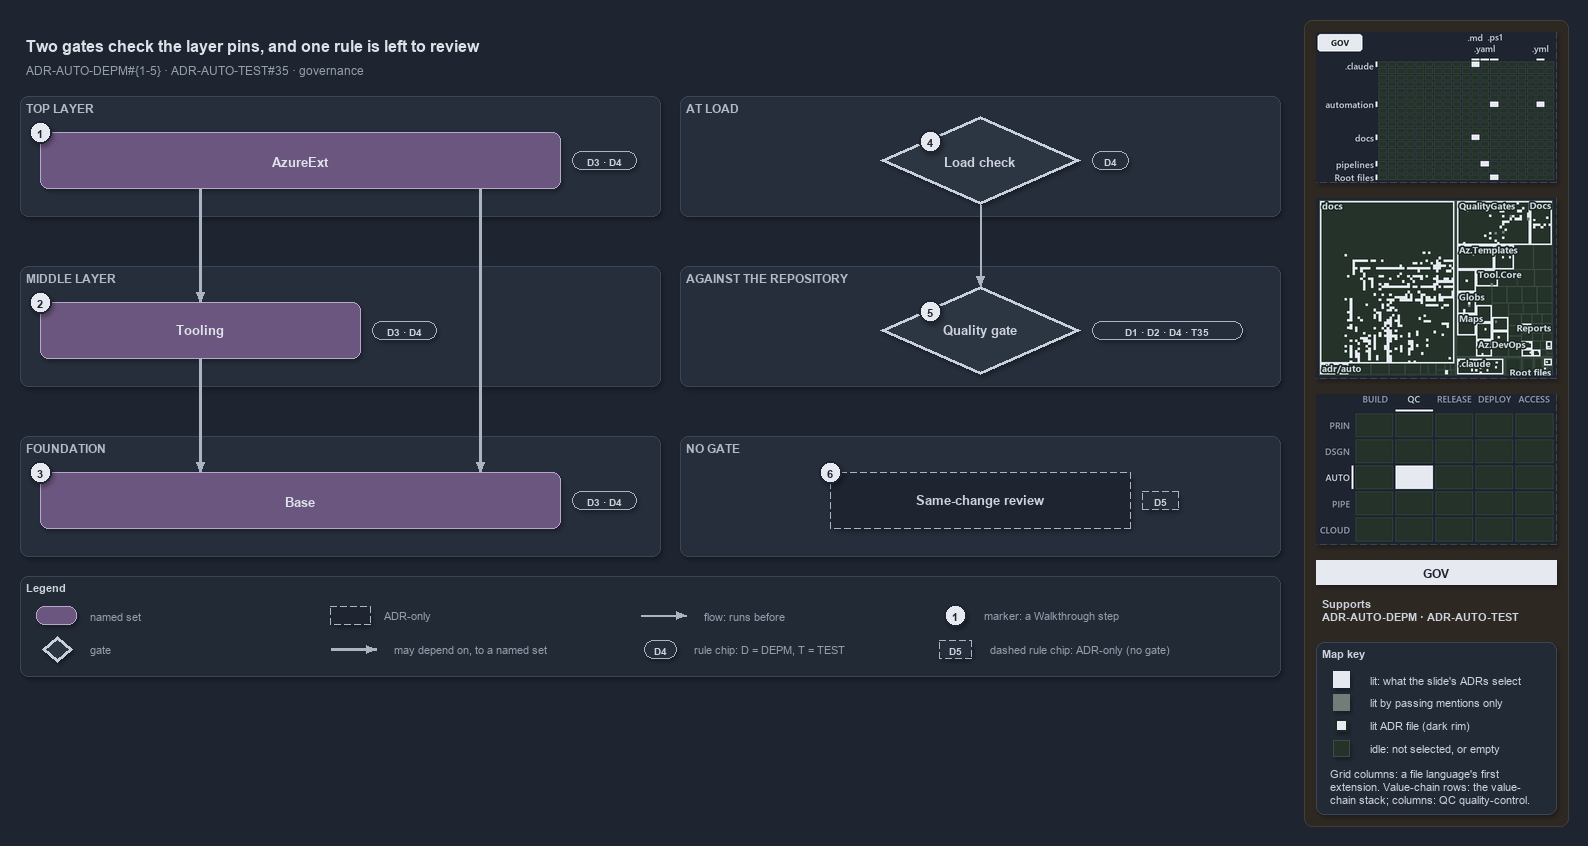

The diagram above was exported from draw.io. Its source (the exported page's mxGraphModel, read from the mxfile embedded in the PNG):
<mxGraphModel dx="1024" dy="768" grid="0" gridSize="10" guides="1" tooltips="1" connect="1" arrows="1" fold="1" page="1" pageScale="1" pageWidth="1572" pageHeight="700" background="#1E2430" math="0" shadow="1">
  <root>
    <mxCell id="0" />
    <mxCell id="1" parent="0" />
    <mxCell id="sidebar-bg" value="" style="rounded=1;arcSize=2;html=1;fillColor=#2E2823;strokeColor=#453C33;shadow=0;" vertex="1" parent="1">
      <mxGeometry x="1304" y="4" width="264" height="806" as="geometry" />
    </mxCell>
    <mxCell id="title" value="Two gates check the layer pins, and one rule is left to review" style="text;html=1;align=left;verticalAlign=middle;fontSize=16;fontStyle=1;fontColor=#DDE2E9;" vertex="1" parent="1">
      <mxGeometry x="20" y="14" width="1260" height="30" as="geometry" />
    </mxCell>
    <mxCell id="subtitle" value="ADR-AUTO-DEPM#{1-5} &amp;#183; ADR-AUTO-TEST#35 &amp;#183; governance" style="text;html=1;align=left;verticalAlign=middle;fontSize=12;fontColor=#949FAE;" vertex="1" parent="1">
      <mxGeometry x="20" y="44" width="1240" height="20" as="geometry" />
    </mxCell>
    <mxCell id="band-top" value="TOP LAYER" style="rounded=1;html=1;arcSize=3;fillColor=#262E3B;strokeColor=#3A4555;verticalAlign=top;align=left;spacingLeft=8;fontStyle=1;fontSize=12;fontColor=#B0BAC7;" vertex="1" parent="1">
      <mxGeometry x="20" y="80" width="640" height="120" as="geometry" />
    </mxCell>
    <mxCell id="band-middle" value="MIDDLE LAYER" style="rounded=1;html=1;arcSize=3;fillColor=#262E3B;strokeColor=#3A4555;verticalAlign=top;align=left;spacingLeft=8;fontStyle=1;fontSize=12;fontColor=#B0BAC7;" vertex="1" parent="1">
      <mxGeometry x="20" y="250" width="640" height="120" as="geometry" />
    </mxCell>
    <mxCell id="band-foundation" value="FOUNDATION" style="rounded=1;html=1;arcSize=3;fillColor=#262E3B;strokeColor=#3A4555;verticalAlign=top;align=left;spacingLeft=8;fontStyle=1;fontSize=12;fontColor=#B0BAC7;" vertex="1" parent="1">
      <mxGeometry x="20" y="420" width="640" height="120" as="geometry" />
    </mxCell>
    <mxCell id="band-load" value="AT LOAD" style="rounded=1;html=1;arcSize=3;fillColor=#262E3B;strokeColor=#3A4555;verticalAlign=top;align=left;spacingLeft=8;fontStyle=1;fontSize=12;fontColor=#B0BAC7;" vertex="1" parent="1">
      <mxGeometry x="680" y="80" width="600" height="120" as="geometry" />
    </mxCell>
    <mxCell id="band-repo" value="AGAINST THE REPOSITORY" style="rounded=1;html=1;arcSize=3;fillColor=#262E3B;strokeColor=#3A4555;verticalAlign=top;align=left;spacingLeft=8;fontStyle=1;fontSize=12;fontColor=#B0BAC7;" vertex="1" parent="1">
      <mxGeometry x="680" y="250" width="600" height="120" as="geometry" />
    </mxCell>
    <mxCell id="band-none" value="NO GATE" style="rounded=1;html=1;arcSize=3;fillColor=#262E3B;strokeColor=#3A4555;verticalAlign=top;align=left;spacingLeft=8;fontStyle=1;fontSize=12;fontColor=#B0BAC7;" vertex="1" parent="1">
      <mxGeometry x="680" y="420" width="600" height="120" as="geometry" />
    </mxCell>
    <mxCell id="g-azureext" value="&lt;b&gt;AzureExt&lt;/b&gt;" style="rounded=1;whiteSpace=wrap;html=1;arcSize=20;fillColor=#6A567E;strokeColor=#B9A6CC;fontSize=13;fontColor=#DDE2E9;" vertex="1" parent="1">
      <mxGeometry x="40" y="116" width="520" height="56" as="geometry" />
    </mxCell>
    <mxCell id="g-tooling" value="&lt;b&gt;Tooling&lt;/b&gt;" style="rounded=1;whiteSpace=wrap;html=1;arcSize=20;fillColor=#6A567E;strokeColor=#B9A6CC;fontSize=13;fontColor=#DDE2E9;" vertex="1" parent="1">
      <mxGeometry x="40" y="286" width="320" height="56" as="geometry" />
    </mxCell>
    <mxCell id="g-base" value="&lt;b&gt;Base&lt;/b&gt;" style="rounded=1;whiteSpace=wrap;html=1;arcSize=20;fillColor=#6A567E;strokeColor=#B9A6CC;fontSize=13;fontColor=#DDE2E9;" vertex="1" parent="1">
      <mxGeometry x="40" y="456" width="520" height="56" as="geometry" />
    </mxCell>
    <mxCell id="g-load" value="&lt;b&gt;Load check&lt;/b&gt;" style="rhombus;whiteSpace=wrap;html=1;fillColor=#2C3542;strokeColor=#C7D0DB;strokeWidth=3;fontSize=13;fontColor=#CDD3DC;" vertex="1" parent="1">
      <mxGeometry x="880" y="100" width="200" height="88" as="geometry" />
    </mxCell>
    <mxCell id="g-quality" value="&lt;b&gt;Quality gate&lt;/b&gt;" style="rhombus;whiteSpace=wrap;html=1;fillColor=#2C3542;strokeColor=#C7D0DB;strokeWidth=3;fontSize=13;fontColor=#CDD3DC;" vertex="1" parent="1">
      <mxGeometry x="880" y="270" width="200" height="88" as="geometry" />
    </mxCell>
    <mxCell id="a-review" value="&lt;b&gt;Same-change review&lt;/b&gt;" style="rounded=1;whiteSpace=wrap;html=1;arcSize=20;fillColor=#1E2430;strokeColor=#AAB4C3;dashed=1;fontSize=13;" vertex="1" parent="1">
      <mxGeometry x="830" y="456" width="300" height="56" as="geometry" />
    </mxCell>
    <mxCell id="p-edge-ext-tooling-a" value="" style="text;html=1;strokeColor=none;fillColor=none;" vertex="1" parent="1">
      <mxGeometry x="200" y="172" width="1" height="1" as="geometry" />
    </mxCell>
    <mxCell id="p-edge-ext-tooling-b" value="" style="text;html=1;strokeColor=none;fillColor=none;" vertex="1" parent="1">
      <mxGeometry x="200" y="286" width="1" height="1" as="geometry" />
    </mxCell>
    <mxCell id="edge-ext-tooling" value="" style="edgeStyle=orthogonalEdgeStyle;rounded=1;html=1;fontSize=11;endArrow=block;strokeColor=#AAB4C3;strokeWidth=2.5;fontColor=#CDD3DC;shadow=0;" edge="1" parent="1" source="p-edge-ext-tooling-a" target="p-edge-ext-tooling-b">
      <mxGeometry relative="1" as="geometry" />
    </mxCell>
    <mxCell id="p-edge-ext-base-a" value="" style="text;html=1;strokeColor=none;fillColor=none;" vertex="1" parent="1">
      <mxGeometry x="480" y="172" width="1" height="1" as="geometry" />
    </mxCell>
    <mxCell id="p-edge-ext-base-b" value="" style="text;html=1;strokeColor=none;fillColor=none;" vertex="1" parent="1">
      <mxGeometry x="480" y="456" width="1" height="1" as="geometry" />
    </mxCell>
    <mxCell id="edge-ext-base" value="" style="edgeStyle=orthogonalEdgeStyle;rounded=1;html=1;fontSize=11;endArrow=block;strokeColor=#AAB4C3;strokeWidth=2.5;fontColor=#CDD3DC;shadow=0;" edge="1" parent="1" source="p-edge-ext-base-a" target="p-edge-ext-base-b">
      <mxGeometry relative="1" as="geometry" />
    </mxCell>
    <mxCell id="p-edge-tooling-base-a" value="" style="text;html=1;strokeColor=none;fillColor=none;" vertex="1" parent="1">
      <mxGeometry x="200" y="342" width="1" height="1" as="geometry" />
    </mxCell>
    <mxCell id="p-edge-tooling-base-b" value="" style="text;html=1;strokeColor=none;fillColor=none;" vertex="1" parent="1">
      <mxGeometry x="200" y="456" width="1" height="1" as="geometry" />
    </mxCell>
    <mxCell id="edge-tooling-base" value="" style="edgeStyle=orthogonalEdgeStyle;rounded=1;html=1;fontSize=11;endArrow=block;strokeColor=#AAB4C3;strokeWidth=2.5;fontColor=#CDD3DC;shadow=0;" edge="1" parent="1" source="p-edge-tooling-base-a" target="p-edge-tooling-base-b">
      <mxGeometry relative="1" as="geometry" />
    </mxCell>
    <mxCell id="p-edge-load-quality-a" value="" style="text;html=1;strokeColor=none;fillColor=none;" vertex="1" parent="1">
      <mxGeometry x="980" y="188" width="1" height="1" as="geometry" />
    </mxCell>
    <mxCell id="p-edge-load-quality-b" value="" style="text;html=1;strokeColor=none;fillColor=none;" vertex="1" parent="1">
      <mxGeometry x="980" y="270" width="1" height="1" as="geometry" />
    </mxCell>
    <mxCell id="edge-load-quality" value="" style="edgeStyle=orthogonalEdgeStyle;rounded=1;html=1;fontSize=11;endArrow=block;strokeColor=#AAB4C3;fontColor=#CDD3DC;shadow=0;" edge="1" parent="1" source="p-edge-load-quality-a" target="p-edge-load-quality-b">
      <mxGeometry relative="1" as="geometry" />
    </mxCell>
    <mxCell id="rule-azureext" value="D3 &amp;#183; D4" style="rounded=1;arcSize=50;whiteSpace=wrap;html=1;fillColor=#262E3B;strokeColor=#AAB4C3;fontColor=#CDD3DC;fontStyle=1;fontSize=10.5;" vertex="1" parent="1">
      <mxGeometry x="572" y="135" width="64" height="18" as="geometry" />
    </mxCell>
    <mxCell id="rule-tooling" value="D3 &amp;#183; D4" style="rounded=1;arcSize=50;whiteSpace=wrap;html=1;fillColor=#262E3B;strokeColor=#AAB4C3;fontColor=#CDD3DC;fontStyle=1;fontSize=10.5;" vertex="1" parent="1">
      <mxGeometry x="372" y="305" width="64" height="18" as="geometry" />
    </mxCell>
    <mxCell id="rule-base" value="D3 &amp;#183; D4" style="rounded=1;arcSize=50;whiteSpace=wrap;html=1;fillColor=#262E3B;strokeColor=#AAB4C3;fontColor=#CDD3DC;fontStyle=1;fontSize=10.5;" vertex="1" parent="1">
      <mxGeometry x="572" y="475" width="64" height="18" as="geometry" />
    </mxCell>
    <mxCell id="rule-load" value="D4" style="rounded=1;arcSize=50;whiteSpace=wrap;html=1;fillColor=#262E3B;strokeColor=#AAB4C3;fontColor=#CDD3DC;fontStyle=1;fontSize=10.5;" vertex="1" parent="1">
      <mxGeometry x="1092" y="135" width="36" height="18" as="geometry" />
    </mxCell>
    <mxCell id="rule-quality" value="D1 &amp;#183; D2 &amp;#183; D4 &amp;#183; T35" style="rounded=1;arcSize=50;whiteSpace=wrap;html=1;fillColor=#262E3B;strokeColor=#AAB4C3;fontColor=#CDD3DC;fontStyle=1;fontSize=10.5;" vertex="1" parent="1">
      <mxGeometry x="1092" y="305" width="150" height="18" as="geometry" />
    </mxCell>
    <mxCell id="rule-review" value="D5" style="rounded=1;arcSize=50;whiteSpace=wrap;html=1;fillColor=#262E3B;strokeColor=#AAB4C3;dashed=1;fontColor=#CDD3DC;fontStyle=1;fontSize=10.5;" vertex="1" parent="1">
      <mxGeometry x="1142" y="475" width="36" height="18" as="geometry" />
    </mxCell>
    <mxCell id="mark-1" value="1" style="ellipse;html=1;fillColor=#E6EAF0;strokeColor=#1E2430;strokeWidth=2;fontColor=#1E2430;fontStyle=1;fontSize=11;" vertex="1" parent="1">
      <mxGeometry x="29" y="105" width="22" height="22" as="geometry" />
    </mxCell>
    <mxCell id="mark-2" value="2" style="ellipse;html=1;fillColor=#E6EAF0;strokeColor=#1E2430;strokeWidth=2;fontColor=#1E2430;fontStyle=1;fontSize=11;" vertex="1" parent="1">
      <mxGeometry x="29" y="275" width="22" height="22" as="geometry" />
    </mxCell>
    <mxCell id="mark-3" value="3" style="ellipse;html=1;fillColor=#E6EAF0;strokeColor=#1E2430;strokeWidth=2;fontColor=#1E2430;fontStyle=1;fontSize=11;" vertex="1" parent="1">
      <mxGeometry x="29" y="445" width="22" height="22" as="geometry" />
    </mxCell>
    <mxCell id="mark-4" value="4" style="ellipse;html=1;fillColor=#E6EAF0;strokeColor=#1E2430;strokeWidth=2;fontColor=#1E2430;fontStyle=1;fontSize=11;" vertex="1" parent="1">
      <mxGeometry x="919" y="114" width="22" height="22" as="geometry" />
    </mxCell>
    <mxCell id="mark-5" value="5" style="ellipse;html=1;fillColor=#E6EAF0;strokeColor=#1E2430;strokeWidth=2;fontColor=#1E2430;fontStyle=1;fontSize=11;" vertex="1" parent="1">
      <mxGeometry x="919" y="284" width="22" height="22" as="geometry" />
    </mxCell>
    <mxCell id="mark-6" value="6" style="ellipse;html=1;fillColor=#E6EAF0;strokeColor=#1E2430;strokeWidth=2;fontColor=#1E2430;fontStyle=1;fontSize=11;" vertex="1" parent="1">
      <mxGeometry x="819" y="445" width="22" height="22" as="geometry" />
    </mxCell>
    <mxCell id="legend" value="&lt;b&gt;Legend&lt;/b&gt;" style="rounded=1;whiteSpace=wrap;html=1;arcSize=6;fillColor=#222A36;strokeColor=#3A4555;align=left;verticalAlign=top;spacing=8;fontSize=11;fontColor=#CDD3DC;" vertex="1" parent="1">
      <mxGeometry x="20" y="560" width="1260" height="100" as="geometry" />
    </mxCell>
    <mxCell id="legend-0" value="" style="rounded=1;whiteSpace=wrap;html=1;arcSize=20;fillColor=#6A567E;strokeColor=#B9A6CC;fontColor=#DDE2E9;" vertex="1" parent="1">
      <mxGeometry x="36" y="590" width="40" height="18" as="geometry" />
    </mxCell>
    <mxCell id="legend-0-text" value="named set" style="text;html=1;align=left;verticalAlign=middle;fontSize=11;fontColor=#949FAE;" vertex="1" parent="1">
      <mxGeometry x="84" y="589" width="250" height="20" as="geometry" />
    </mxCell>
    <mxCell id="legend-1" value="" style="rhombus;whiteSpace=wrap;html=1;fillColor=#2C3542;strokeColor=#C7D0DB;strokeWidth=3;fontColor=#CDD3DC;" vertex="1" parent="1">
      <mxGeometry x="42" y="620" width="30" height="26" as="geometry" />
    </mxCell>
    <mxCell id="legend-1-text" value="gate" style="text;html=1;align=left;verticalAlign=middle;fontSize=11;fontColor=#949FAE;" vertex="1" parent="1">
      <mxGeometry x="84" y="623" width="250" height="20" as="geometry" />
    </mxCell>
    <mxCell id="legend-2" value="" style="rounded=1;whiteSpace=wrap;html=1;arcSize=20;fillColor=#1E2430;strokeColor=#AAB4C3;dashed=1;" vertex="1" parent="1">
      <mxGeometry x="330" y="590" width="40" height="18" as="geometry" />
    </mxCell>
    <mxCell id="legend-2-text" value="ADR-only" style="text;html=1;align=left;verticalAlign=middle;fontSize=11;fontColor=#949FAE;" vertex="1" parent="1">
      <mxGeometry x="378" y="589" width="250" height="20" as="geometry" />
    </mxCell>
    <mxCell id="legend-3-a" value="" style="text;html=1;strokeColor=none;fillColor=none;" vertex="1" parent="1">
      <mxGeometry x="330" y="633" width="1" height="1" as="geometry" />
    </mxCell>
    <mxCell id="legend-3-b" value="" style="text;html=1;strokeColor=none;fillColor=none;" vertex="1" parent="1">
      <mxGeometry x="376" y="633" width="1" height="1" as="geometry" />
    </mxCell>
    <mxCell id="legend-3" value="" style="edgeStyle=orthogonalEdgeStyle;rounded=1;html=1;fontSize=11;endArrow=block;strokeColor=#AAB4C3;strokeWidth=2.5;fontColor=#CDD3DC;shadow=0;" edge="1" parent="1" source="legend-3-a" target="legend-3-b">
      <mxGeometry relative="1" as="geometry" />
    </mxCell>
    <mxCell id="legend-3-text" value="may depend on, to a named set" style="text;html=1;align=left;verticalAlign=middle;fontSize=11;fontColor=#949FAE;" vertex="1" parent="1">
      <mxGeometry x="388" y="623" width="250" height="20" as="geometry" />
    </mxCell>
    <mxCell id="legend-4-a" value="" style="text;html=1;strokeColor=none;fillColor=none;" vertex="1" parent="1">
      <mxGeometry x="640" y="599" width="1" height="1" as="geometry" />
    </mxCell>
    <mxCell id="legend-4-b" value="" style="text;html=1;strokeColor=none;fillColor=none;" vertex="1" parent="1">
      <mxGeometry x="686" y="599" width="1" height="1" as="geometry" />
    </mxCell>
    <mxCell id="legend-4" value="" style="edgeStyle=orthogonalEdgeStyle;rounded=1;html=1;fontSize=11;endArrow=block;strokeColor=#AAB4C3;fontColor=#CDD3DC;shadow=0;" edge="1" parent="1" source="legend-4-a" target="legend-4-b">
      <mxGeometry relative="1" as="geometry" />
    </mxCell>
    <mxCell id="legend-4-text" value="flow: runs before" style="text;html=1;align=left;verticalAlign=middle;fontSize=11;fontColor=#949FAE;" vertex="1" parent="1">
      <mxGeometry x="698" y="589" width="250" height="20" as="geometry" />
    </mxCell>
    <mxCell id="legend-5" value="D4" style="rounded=1;arcSize=50;whiteSpace=wrap;html=1;fillColor=#262E3B;strokeColor=#AAB4C3;fontColor=#CDD3DC;fontStyle=1;fontSize=10.5;" vertex="1" parent="1">
      <mxGeometry x="644" y="624" width="32" height="18" as="geometry" />
    </mxCell>
    <mxCell id="legend-5-text" value="rule chip: D = DEPM, T = TEST" style="text;html=1;align=left;verticalAlign=middle;fontSize=11;fontColor=#949FAE;" vertex="1" parent="1">
      <mxGeometry x="688" y="623" width="250" height="20" as="geometry" />
    </mxCell>
    <mxCell id="legend-6" value="1" style="ellipse;html=1;fillColor=#E6EAF0;strokeColor=#1E2430;strokeWidth=2;fontColor=#1E2430;fontStyle=1;fontSize=11;" vertex="1" parent="1">
      <mxGeometry x="944" y="588" width="22" height="22" as="geometry" />
    </mxCell>
    <mxCell id="legend-6-text" value="marker: a Walkthrough step" style="text;html=1;align=left;verticalAlign=middle;fontSize=11;fontColor=#949FAE;" vertex="1" parent="1">
      <mxGeometry x="978" y="589" width="250" height="20" as="geometry" />
    </mxCell>
    <mxCell id="legend-7" value="D5" style="rounded=1;arcSize=50;whiteSpace=wrap;html=1;fillColor=#262E3B;strokeColor=#AAB4C3;dashed=1;fontColor=#CDD3DC;fontStyle=1;fontSize=10.5;" vertex="1" parent="1">
      <mxGeometry x="939" y="624" width="32" height="18" as="geometry" />
    </mxCell>
    <mxCell id="legend-7-text" value="dashed rule chip: ADR-only (no gate)" style="text;html=1;align=left;verticalAlign=middle;fontSize=11;fontColor=#949FAE;" vertex="1" parent="1">
      <mxGeometry x="984" y="623" width="250" height="20" as="geometry" />
    </mxCell>
    <mxCell id="minimap-grid" value="" style="shape=image;html=1;imageAspect=0;aspect=fixed;verticalLabelPosition=bottom;strokeColor=#3A4555;dashed=1;fillColor=#222A36;image=data:image/png,(base64 omitted: 13580 chars);" vertex="1" parent="1">
      <mxGeometry x="1316" y="16" width="240" height="150" as="geometry" />
    </mxCell>
    <mxCell id="minimap-tree" value="" style="shape=image;html=1;imageAspect=0;aspect=fixed;verticalLabelPosition=bottom;strokeColor=#3A4555;dashed=1;fillColor=#222A36;image=data:image/png,(base64 omitted: 33620 chars);" vertex="1" parent="1">
      <mxGeometry x="1316" y="182" width="240" height="180" as="geometry" />
    </mxCell>
    <mxCell id="minimap-chain" value="" style="shape=image;html=1;imageAspect=0;aspect=fixed;verticalLabelPosition=bottom;strokeColor=#3A4555;dashed=1;fillColor=#222A36;image=data:image/png,(base64 omitted: 12524 chars);" vertex="1" parent="1">
      <mxGeometry x="1316" y="378" width="240" height="150" as="geometry" />
    </mxCell>
    <mxCell id="lens-badge" value="GOV" style="rounded=0;whiteSpace=wrap;html=1;align=center;verticalAlign=middle;fontSize=12;fontStyle=1;fontColor=#1E2430;fillColor=#E6EAF0;strokeColor=none;" vertex="1" parent="1">
      <mxGeometry x="1316" y="544" width="240" height="24" as="geometry" />
    </mxCell>
    <mxCell id="supports" value="&lt;b&gt;Supports&lt;/b&gt;&lt;br&gt;ADR-AUTO-DEPM &amp;#183; ADR-AUTO-TEST" style="text;html=1;whiteSpace=wrap;align=left;verticalAlign=top;fontSize=11;fontColor=#CDD3DC;" vertex="1" parent="1">
      <mxGeometry x="1316" y="576" width="240" height="38" as="geometry" />
    </mxCell>
    <mxCell id="mapkey" value="&lt;b&gt;Map key&lt;/b&gt;" style="rounded=1;arcSize=6;whiteSpace=wrap;html=1;align=left;verticalAlign=top;fontSize=11;fontColor=#CDD3DC;fillColor=#222A36;strokeColor=#3A4555;spacingLeft=8;spacingTop=2;" vertex="1" parent="1">
      <mxGeometry x="1316" y="626" width="240" height="172" as="geometry" />
    </mxCell>
    <mxCell id="mapkey-lit" value="" style="rounded=0;html=1;fillColor=#E6EAF0;strokeColor=#E6EAF0;" vertex="1" parent="1">
      <mxGeometry x="1333.0" y="655.0" width="16" height="16" as="geometry" />
    </mxCell>
    <mxCell id="mapkey-lit-text" value="lit: what the slide's ADRs select" style="text;html=1;align=left;verticalAlign=middle;fontSize=11;fontColor=#CDD3DC;" vertex="1" parent="1">
      <mxGeometry x="1364" y="653" width="184" height="20" as="geometry" />
    </mxCell>
    <mxCell id="mapkey-touched" value="" style="rounded=0;html=1;fillColor=#727C79;strokeColor=#727C79;" vertex="1" parent="1">
      <mxGeometry x="1333.0" y="678.0" width="16" height="16" as="geometry" />
    </mxCell>
    <mxCell id="mapkey-touched-text" value="lit by passing mentions only" style="text;html=1;align=left;verticalAlign=middle;fontSize=11;fontColor=#CDD3DC;" vertex="1" parent="1">
      <mxGeometry x="1364" y="676" width="184" height="20" as="geometry" />
    </mxCell>
    <mxCell id="mapkey-adr" value="" style="rounded=0;html=1;fillColor=#E6EAF0;strokeColor=#1C2A24;strokeWidth=2;" vertex="1" parent="1">
      <mxGeometry x="1335.0" y="703.0" width="12" height="12" as="geometry" />
    </mxCell>
    <mxCell id="mapkey-adr-text" value="lit ADR file (dark rim)" style="text;html=1;align=left;verticalAlign=middle;fontSize=11;fontColor=#CDD3DC;" vertex="1" parent="1">
      <mxGeometry x="1364" y="699" width="184" height="20" as="geometry" />
    </mxCell>
    <mxCell id="mapkey-idle" value="" style="rounded=0;html=1;fillColor=#243229;strokeColor=#3B4D43;" vertex="1" parent="1">
      <mxGeometry x="1333.0" y="724.0" width="16" height="16" as="geometry" />
    </mxCell>
    <mxCell id="mapkey-idle-text" value="idle: not selected, or empty" style="text;html=1;align=left;verticalAlign=middle;fontSize=11;fontColor=#CDD3DC;" vertex="1" parent="1">
      <mxGeometry x="1364" y="722" width="184" height="20" as="geometry" />
    </mxCell>
    <mxCell id="mapkey-codes" value="Grid columns: a file language's first&lt;br&gt;extension. Value-chain rows: the value-&lt;br&gt;chain stack; columns: QC quality-control." style="text;html=1;align=left;verticalAlign=top;whiteSpace=wrap;fontSize=11;fontColor=#CDD3DC;" vertex="1" parent="1">
      <mxGeometry x="1324" y="746" width="224" height="46" as="geometry" />
    </mxCell>
  </root>
</mxGraphModel>